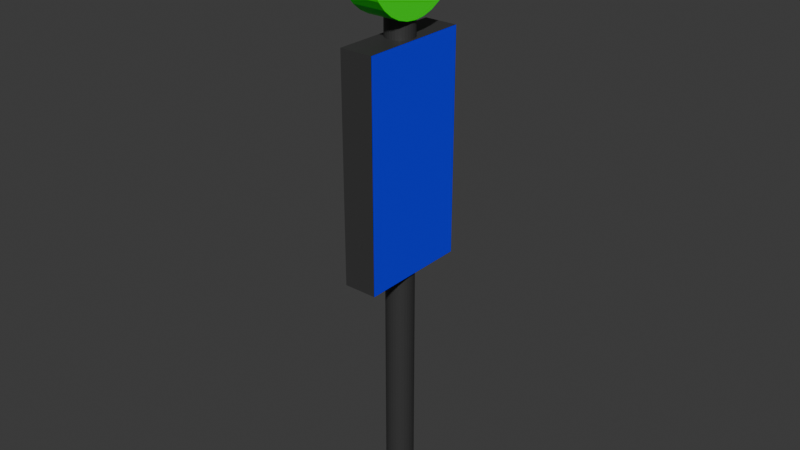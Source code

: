# Source: blend.blend  (saved by Blender 4.2.66; exported with 4.5.12 LTS)
import bpy
from mathutils import Matrix  # noqa: F401  (used for matrix-valued properties, if any)

bpy.ops.wm.read_factory_settings(use_empty=True)
scene = bpy.context.scene
scene.name = 'Scene'

# ---- collections
col_collection = bpy.data.collections.new('Collection'); scene.collection.children.link(col_collection)

# ---- materials (node trees are filled in below, after node groups)
mat_gray = bpy.data.materials.new('gray')
mat_green = bpy.data.materials.new('green')
mat_blue = bpy.data.materials.new('blue')
mat_white = bpy.data.materials.new('white')

# ---- material node trees
mat_gray.use_nodes = True; mat_gray.node_tree.nodes.clear()
_N = mat_gray.node_tree.nodes; _L = mat_gray.node_tree.links
n0 = _N.new('ShaderNodeBsdfPrincipled'); n0.name = 'Principled BSDF'; n0.location = (10, 300)
n0.inputs[0].default_value = (0.04023, 0.04023, 0.04023, 1.0)
n1 = _N.new('ShaderNodeOutputMaterial'); n1.name = 'Material Output'; n1.location = (300, 300)
_L.new(n0.outputs[0], n1.inputs[0])
n1.is_active_output = True
mat_green.use_nodes = True; mat_green.node_tree.nodes.clear()
_N = mat_green.node_tree.nodes; _L = mat_green.node_tree.links
n0 = _N.new('ShaderNodeBsdfPrincipled'); n0.name = 'Principled BSDF'; n0.location = (10, 300)
n0.inputs[0].default_value = (0.0, 1.0, 0.0, 1.0)
n1 = _N.new('ShaderNodeOutputMaterial'); n1.name = 'Material Output'; n1.location = (300, 300)
_L.new(n0.outputs[0], n1.inputs[0])
n1.is_active_output = True
mat_blue.use_nodes = True; mat_blue.node_tree.nodes.clear()
_N = mat_blue.node_tree.nodes; _L = mat_blue.node_tree.links
n0 = _N.new('ShaderNodeBsdfPrincipled'); n0.name = 'Principled BSDF'; n0.location = (10, 300)
n0.inputs[0].default_value = (0.0, 0.0, 1.0, 1.0)
n1 = _N.new('ShaderNodeOutputMaterial'); n1.name = 'Material Output'; n1.location = (300, 300)
_L.new(n0.outputs[0], n1.inputs[0])
n1.is_active_output = True
mat_white.use_nodes = True; mat_white.node_tree.nodes.clear()
_N = mat_white.node_tree.nodes; _L = mat_white.node_tree.links
n0 = _N.new('ShaderNodeBsdfPrincipled'); n0.name = 'Principled BSDF'; n0.location = (10, 300)
n0.inputs[0].default_value = (1.0, 1.0, 1.0, 1.0)
n1 = _N.new('ShaderNodeOutputMaterial'); n1.name = 'Material Output'; n1.location = (300, 300)
_L.new(n0.outputs[0], n1.inputs[0])
n1.is_active_output = True

# ---- world
world_world = bpy.data.worlds.new('World'); scene.world = world_world
world_world.use_nodes = True; world_world.node_tree.nodes.clear()
_N = world_world.node_tree.nodes; _L = world_world.node_tree.links
n0 = _N.new('ShaderNodeOutputWorld'); n0.name = 'World Output'; n0.location = (300, 300)
n1 = _N.new('ShaderNodeBackground'); n1.name = 'Background'; n1.location = (10, 300)
n1.inputs[0].default_value = (0.05088, 0.05088, 0.05088, 1.0)
_L.new(n1.outputs[0], n0.inputs[0])
n0.is_active_output = True
world_world.color = (0.05088, 0.05088, 0.05088)
world_world.sun_shadow_jitter_overblur = 0.0

# ---- meshes
me_cylinder = bpy.data.meshes.new('Cylinder')
me_cylinder.from_pydata([(0.0, 1.0, -1.0), (0.0, 1.0, 1.0), (0.1951, 0.9808, -1.0), (0.1951, 0.9808, 1.0), (0.3827, 0.9239, -1.0), (0.3827, 0.9239, 1.0), (0.5556, 0.8315, -1.0), (0.5556, 0.8315, 1.0), (0.7071, 0.7071, -1.0), (0.7071, 0.7071, 1.0), (0.8315, 0.5556, -1.0), (0.8315, 0.5556, 1.0), (0.9239, 0.3827, -1.0), (0.9239, 0.3827, 1.0), (0.9808, 0.1951, -1.0), (0.9808, 0.1951, 1.0), (1.0, 0.0, -1.0), (1.0, 0.0, 1.0), (0.9808, -0.1951, -1.0), (0.9808, -0.1951, 1.0), (0.9239, -0.3827, -1.0), (0.9239, -0.3827, 1.0), (0.8315, -0.5556, -1.0), (0.8315, -0.5556, 1.0), (0.7071, -0.7071, -1.0), (0.7071, -0.7071, 1.0), (0.5556, -0.8315, -1.0), (0.5556, -0.8315, 1.0), (0.3827, -0.9239, -1.0), (0.3827, -0.9239, 1.0), (0.1951, -0.9808, -1.0), (0.1951, -0.9808, 1.0), (0.0, -1.0, -1.0), (0.0, -1.0, 1.0), (-0.1951, -0.9808, -1.0), (-0.1951, -0.9808, 1.0), (-0.3827, -0.9239, -1.0), (-0.3827, -0.9239, 1.0), (-0.5556, -0.8315, -1.0), (-0.5556, -0.8315, 1.0), (-0.7071, -0.7071, -1.0), (-0.7071, -0.7071, 1.0), (-0.8315, -0.5556, -1.0), (-0.8315, -0.5556, 1.0), (-0.9239, -0.3827, -1.0), (-0.9239, -0.3827, 1.0), (-0.9808, -0.1951, -1.0), (-0.9808, -0.1951, 1.0), (-1.0, 0.0, -1.0), (-1.0, 0.0, 1.0), (-0.9808, 0.1951, -1.0), (-0.9808, 0.1951, 1.0), (-0.9239, 0.3827, -1.0), (-0.9239, 0.3827, 1.0), (-0.8315, 0.5556, -1.0), (-0.8315, 0.5556, 1.0), (-0.7071, 0.7071, -1.0), (-0.7071, 0.7071, 1.0), (-0.5556, 0.8315, -1.0), (-0.5556, 0.8315, 1.0), (-0.3827, 0.9239, -1.0), (-0.3827, 0.9239, 1.0), (-0.1951, 0.9808, -1.0), (-0.1951, 0.9808, 1.0)], [], [(0, 1, 3, 2), (2, 3, 5, 4), (4, 5, 7, 6), (6, 7, 9, 8), (8, 9, 11, 10), (10, 11, 13, 12), (12, 13, 15, 14), (14, 15, 17, 16), (16, 17, 19, 18), (18, 19, 21, 20), (20, 21, 23, 22), (22, 23, 25, 24), (24, 25, 27, 26), (26, 27, 29, 28), (28, 29, 31, 30), (30, 31, 33, 32), (32, 33, 35, 34), (34, 35, 37, 36), (36, 37, 39, 38), (38, 39, 41, 40), (40, 41, 43, 42), (42, 43, 45, 44), (44, 45, 47, 46), (46, 47, 49, 48), (48, 49, 51, 50), (50, 51, 53, 52), (52, 53, 55, 54), (54, 55, 57, 56), (56, 57, 59, 58), (58, 59, 61, 60), (3, 1, 63, 61, 59, 57, 55, 53, 51, 49, 47, 45, 43, 41, 39, 37, 35, 33, 31, 29, 27, 25, 23, 21, 19, 17, 15, 13, 11, 9, 7, 5), (60, 61, 63, 62), (62, 63, 1, 0), (0, 2, 4, 6, 8, 10, 12, 14, 16, 18, 20, 22, 24, 26, 28, 30, 32, 34, 36, 38, 40, 42, 44, 46, 48, 50, 52, 54, 56, 58, 60, 62)])
_uv = me_cylinder.uv_layers.new(name='UVMap')
_uv.uv.foreach_set('vector', [1.0, 0.5, 1.0, 1.0, 0.9688, 1.0, 0.9688, 0.5, 0.9688, 0.5, 0.9688, 1.0, 0.9375, 1.0, 0.9375, 0.5, 0.9375, 0.5, 0.9375, 1.0, 0.9062, 1.0, 0.9062, 0.5, 0.9062, 0.5, 0.9062, 1.0, 0.875, 1.0, 0.875, 0.5, 0.875, 0.5, 0.875, 1.0, 0.8438, 1.0, 0.8438, 0.5, 0.8438, 0.5, 0.8438, 1.0, 0.8125, 1.0, 0.8125, 0.5, 0.8125, 0.5, 0.8125, 1.0, 0.7812, 1.0, 0.7812, 0.5, 0.7812, 0.5, 0.7812, 1.0, 0.75, 1.0, 0.75, 0.5, 0.75, 0.5, 0.75, 1.0, 0.7188, 1.0, 0.7188, 0.5, 0.7188, 0.5, 0.7188, 1.0, 0.6875, 1.0, 0.6875, 0.5, 0.6875, 0.5, 0.6875, 1.0, 0.6562, 1.0, 0.6562, 0.5, 0.6562, 0.5, 0.6562, 1.0, 0.625, 1.0, 0.625, 0.5, 0.625, 0.5, 0.625, 1.0, 0.5938, 1.0, 0.5938, 0.5, 0.5938, 0.5, 0.5938, 1.0, 0.5625, 1.0, 0.5625, 0.5, 0.5625, 0.5, 0.5625, 1.0, 0.5312, 1.0, 0.5312, 0.5, 0.5312, 0.5, 0.5312, 1.0, 0.5, 1.0, 0.5, 0.5, 0.5, 0.5, 0.5, 1.0, 0.4688, 1.0, 0.4688, 0.5, 0.4688, 0.5, 0.4688, 1.0, 0.4375, 1.0, 0.4375, 0.5, 0.4375, 0.5, 0.4375, 1.0, 0.4062, 1.0, 0.4062, 0.5, 0.4062, 0.5, 0.4062, 1.0, 0.375, 1.0, 0.375, 0.5, 0.375, 0.5, 0.375, 1.0, 0.3438, 1.0, 0.3438, 0.5, 0.3438, 0.5, 0.3438, 1.0, 0.3125, 1.0, 0.3125, 0.5, 0.3125, 0.5, 0.3125, 1.0, 0.2812, 1.0, 0.2812, 0.5, 0.2812, 0.5, 0.2812, 1.0, 0.25, 1.0, 0.25, 0.5, 0.25, 0.5, 0.25, 1.0, 0.2188, 1.0, 0.2188, 0.5, 0.2188, 0.5, 0.2188, 1.0, 0.1875, 1.0, 0.1875, 0.5, 0.1875, 0.5, 0.1875, 1.0, 0.1562, 1.0, 0.1562, 0.5, 0.1562, 0.5, 0.1562, 1.0, 0.125, 1.0, 0.125, 0.5, 0.125, 0.5, 0.125, 1.0, 0.09375, 1.0, 0.09375, 0.5, 0.09375, 0.5, 0.09375, 1.0, 0.0625, 1.0, 0.0625, 0.5, 0.2968, 0.4854, 0.25, 0.49, 0.2032, 0.4854, 0.1582, 0.4717, 0.1167, 0.4496, 0.08029, 0.4197, 0.05045, 0.3833, 0.02827, 0.3418, 0.01461, 0.2968, 0.01, 0.25, 0.01461, 0.2032, 0.02827, 0.1582, 0.05045, 0.1167, 0.08029, 0.08029, 0.1167, 0.05045, 0.1582, 0.02827, 0.2032, 0.01461, 0.25, 0.01, 0.2968, 0.01461, 0.3418, 0.02827, 0.3833, 0.05045, 0.4197, 0.08029, 0.4496, 0.1167, 0.4717, 0.1582, 0.4854, 0.2032, 0.49, 0.25, 0.4854, 0.2968, 0.4717, 0.3418, 0.4496, 0.3833, 0.4197, 0.4197, 0.3833, 0.4496, 0.3418, 0.4717, 0.0625, 0.5, 0.0625, 1.0, 0.03125, 1.0, 0.03125, 0.5, 0.03125, 0.5, 0.03125, 1.0, 0.0, 1.0, 0.0, 0.5, 0.75, 0.49, 0.7968, 0.4854, 0.8418, 0.4717, 0.8833, 0.4496, 0.9197, 0.4197, 0.9496, 0.3833, 0.9717, 0.3418, 0.9854, 0.2968, 0.99, 0.25, 0.9854, 0.2032, 0.9717, 0.1582, 0.9496, 0.1167, 0.9197, 0.08029, 0.8833, 0.05045, 0.8418, 0.02827, 0.7968, 0.01461, 0.75, 0.01, 0.7032, 0.01461, 0.6582, 0.02827, 0.6167, 0.05045, 0.5803, 0.08029, 0.5504, 0.1167, 0.5283, 0.1582, 0.5146, 0.2032, 0.51, 0.25, 0.5146, 0.2968, 0.5283, 0.3418, 0.5504, 0.3833, 0.5803, 0.4197, 0.6167, 0.4496, 0.6582, 0.4717, 0.7032, 0.4854])
me_cylinder.materials.append(mat_gray)
me_cylinder.update()
me_cylinder_001 = bpy.data.meshes.new('Cylinder.001')
me_cylinder_001.from_pydata([(0.0, 1.0, -1.0), (0.0, 1.0, 1.0), (0.1951, 0.9808, -1.0), (0.1951, 0.9808, 1.0), (0.3827, 0.9239, -1.0), (0.3827, 0.9239, 1.0), (0.5556, 0.8315, -1.0), (0.5556, 0.8315, 1.0), (0.7071, 0.7071, -1.0), (0.7071, 0.7071, 1.0), (0.8315, 0.5556, -1.0), (0.8315, 0.5556, 1.0), (0.9239, 0.3827, -1.0), (0.9239, 0.3827, 1.0), (0.9808, 0.1951, -1.0), (0.9808, 0.1951, 1.0), (1.0, 0.0, -1.0), (1.0, 0.0, 1.0), (0.9808, -0.1951, -1.0), (0.9808, -0.1951, 1.0), (0.9239, -0.3827, -1.0), (0.9239, -0.3827, 1.0), (0.8315, -0.5556, -1.0), (0.8315, -0.5556, 1.0), (0.7071, -0.7071, -1.0), (0.7071, -0.7071, 1.0), (0.5556, -0.8315, -1.0), (0.5556, -0.8315, 1.0), (0.3827, -0.9239, -1.0), (0.3827, -0.9239, 1.0), (0.1951, -0.9808, -1.0), (0.1951, -0.9808, 1.0), (0.0, -1.0, -1.0), (0.0, -1.0, 1.0), (-0.1951, -0.9808, -1.0), (-0.1951, -0.9808, 1.0), (-0.3827, -0.9239, -1.0), (-0.3827, -0.9239, 1.0), (-0.5556, -0.8315, -1.0), (-0.5556, -0.8315, 1.0), (-0.7071, -0.7071, -1.0), (-0.7071, -0.7071, 1.0), (-0.8315, -0.5556, -1.0), (-0.8315, -0.5556, 1.0), (-0.9239, -0.3827, -1.0), (-0.9239, -0.3827, 1.0), (-0.9808, -0.1951, -1.0), (-0.9808, -0.1951, 1.0), (-1.0, 0.0, -1.0), (-1.0, 0.0, 1.0), (-0.9808, 0.1951, -1.0), (-0.9808, 0.1951, 1.0), (-0.9239, 0.3827, -1.0), (-0.9239, 0.3827, 1.0), (-0.8315, 0.5556, -1.0), (-0.8315, 0.5556, 1.0), (-0.7071, 0.7071, -1.0), (-0.7071, 0.7071, 1.0), (-0.5556, 0.8315, -1.0), (-0.5556, 0.8315, 1.0), (-0.3827, 0.9239, -1.0), (-0.3827, 0.9239, 1.0), (-0.1951, 0.9808, -1.0), (-0.1951, 0.9808, 1.0)], [], [(0, 1, 3, 2), (2, 3, 5, 4), (4, 5, 7, 6), (6, 7, 9, 8), (8, 9, 11, 10), (10, 11, 13, 12), (12, 13, 15, 14), (14, 15, 17, 16), (16, 17, 19, 18), (18, 19, 21, 20), (20, 21, 23, 22), (22, 23, 25, 24), (24, 25, 27, 26), (26, 27, 29, 28), (28, 29, 31, 30), (30, 31, 33, 32), (32, 33, 35, 34), (34, 35, 37, 36), (36, 37, 39, 38), (38, 39, 41, 40), (40, 41, 43, 42), (42, 43, 45, 44), (44, 45, 47, 46), (46, 47, 49, 48), (48, 49, 51, 50), (50, 51, 53, 52), (52, 53, 55, 54), (54, 55, 57, 56), (56, 57, 59, 58), (58, 59, 61, 60), (3, 1, 63, 61, 59, 57, 55, 53, 51, 49, 47, 45, 43, 41, 39, 37, 35, 33, 31, 29, 27, 25, 23, 21, 19, 17, 15, 13, 11, 9, 7, 5), (60, 61, 63, 62), (62, 63, 1, 0), (0, 2, 4, 6, 8, 10, 12, 14, 16, 18, 20, 22, 24, 26, 28, 30, 32, 34, 36, 38, 40, 42, 44, 46, 48, 50, 52, 54, 56, 58, 60, 62)])
_uv = me_cylinder_001.uv_layers.new(name='UVMap')
_uv.uv.foreach_set('vector', [1.0, 0.5, 1.0, 1.0, 0.9688, 1.0, 0.9688, 0.5, 0.9688, 0.5, 0.9688, 1.0, 0.9375, 1.0, 0.9375, 0.5, 0.9375, 0.5, 0.9375, 1.0, 0.9062, 1.0, 0.9062, 0.5, 0.9062, 0.5, 0.9062, 1.0, 0.875, 1.0, 0.875, 0.5, 0.875, 0.5, 0.875, 1.0, 0.8438, 1.0, 0.8438, 0.5, 0.8438, 0.5, 0.8438, 1.0, 0.8125, 1.0, 0.8125, 0.5, 0.8125, 0.5, 0.8125, 1.0, 0.7812, 1.0, 0.7812, 0.5, 0.7812, 0.5, 0.7812, 1.0, 0.75, 1.0, 0.75, 0.5, 0.75, 0.5, 0.75, 1.0, 0.7188, 1.0, 0.7188, 0.5, 0.7188, 0.5, 0.7188, 1.0, 0.6875, 1.0, 0.6875, 0.5, 0.6875, 0.5, 0.6875, 1.0, 0.6562, 1.0, 0.6562, 0.5, 0.6562, 0.5, 0.6562, 1.0, 0.625, 1.0, 0.625, 0.5, 0.625, 0.5, 0.625, 1.0, 0.5938, 1.0, 0.5938, 0.5, 0.5938, 0.5, 0.5938, 1.0, 0.5625, 1.0, 0.5625, 0.5, 0.5625, 0.5, 0.5625, 1.0, 0.5312, 1.0, 0.5312, 0.5, 0.5312, 0.5, 0.5312, 1.0, 0.5, 1.0, 0.5, 0.5, 0.5, 0.5, 0.5, 1.0, 0.4688, 1.0, 0.4688, 0.5, 0.4688, 0.5, 0.4688, 1.0, 0.4375, 1.0, 0.4375, 0.5, 0.4375, 0.5, 0.4375, 1.0, 0.4062, 1.0, 0.4062, 0.5, 0.4062, 0.5, 0.4062, 1.0, 0.375, 1.0, 0.375, 0.5, 0.375, 0.5, 0.375, 1.0, 0.3438, 1.0, 0.3438, 0.5, 0.3438, 0.5, 0.3438, 1.0, 0.3125, 1.0, 0.3125, 0.5, 0.3125, 0.5, 0.3125, 1.0, 0.2812, 1.0, 0.2812, 0.5, 0.2812, 0.5, 0.2812, 1.0, 0.25, 1.0, 0.25, 0.5, 0.25, 0.5, 0.25, 1.0, 0.2188, 1.0, 0.2188, 0.5, 0.2188, 0.5, 0.2188, 1.0, 0.1875, 1.0, 0.1875, 0.5, 0.1875, 0.5, 0.1875, 1.0, 0.1562, 1.0, 0.1562, 0.5, 0.1562, 0.5, 0.1562, 1.0, 0.125, 1.0, 0.125, 0.5, 0.125, 0.5, 0.125, 1.0, 0.09375, 1.0, 0.09375, 0.5, 0.09375, 0.5, 0.09375, 1.0, 0.0625, 1.0, 0.0625, 0.5, 0.2968, 0.4854, 0.25, 0.49, 0.2032, 0.4854, 0.1582, 0.4717, 0.1167, 0.4496, 0.08029, 0.4197, 0.05045, 0.3833, 0.02827, 0.3418, 0.01461, 0.2968, 0.01, 0.25, 0.01461, 0.2032, 0.02827, 0.1582, 0.05045, 0.1167, 0.08029, 0.08029, 0.1167, 0.05045, 0.1582, 0.02827, 0.2032, 0.01461, 0.25, 0.01, 0.2968, 0.01461, 0.3418, 0.02827, 0.3833, 0.05045, 0.4197, 0.08029, 0.4496, 0.1167, 0.4717, 0.1582, 0.4854, 0.2032, 0.49, 0.25, 0.4854, 0.2968, 0.4717, 0.3418, 0.4496, 0.3833, 0.4197, 0.4197, 0.3833, 0.4496, 0.3418, 0.4717, 0.0625, 0.5, 0.0625, 1.0, 0.03125, 1.0, 0.03125, 0.5, 0.03125, 0.5, 0.03125, 1.0, 0.0, 1.0, 0.0, 0.5, 0.75, 0.49, 0.7968, 0.4854, 0.8418, 0.4717, 0.8833, 0.4496, 0.9197, 0.4197, 0.9496, 0.3833, 0.9717, 0.3418, 0.9854, 0.2968, 0.99, 0.25, 0.9854, 0.2032, 0.9717, 0.1582, 0.9496, 0.1167, 0.9197, 0.08029, 0.8833, 0.05045, 0.8418, 0.02827, 0.7968, 0.01461, 0.75, 0.01, 0.7032, 0.01461, 0.6582, 0.02827, 0.6167, 0.05045, 0.5803, 0.08029, 0.5504, 0.1167, 0.5283, 0.1582, 0.5146, 0.2032, 0.51, 0.25, 0.5146, 0.2968, 0.5283, 0.3418, 0.5504, 0.3833, 0.5803, 0.4197, 0.6167, 0.4496, 0.6582, 0.4717, 0.7032, 0.4854])
me_cylinder_001.materials.append(mat_green)
me_cylinder_001.update()
me_cube_001 = bpy.data.meshes.new('Cube.001')
me_cube_001.from_pydata([(-1.0, -1.0, -1.0), (-1.0, -1.0, 1.0), (-1.0, 1.0, -1.0), (-1.0, 1.0, 1.0), (1.0, -1.0, -1.0), (1.0, -1.0, 1.0), (1.0, 1.0, -1.0), (1.0, 1.0, 1.0)], [], [(0, 1, 3, 2), (2, 3, 7, 6), (6, 7, 5, 4), (4, 5, 1, 0), (2, 6, 4, 0), (7, 3, 1, 5)])
me_cube_001.polygons.foreach_set('material_index', [0, 1, 0, 1, 1, 1])
_uv = me_cube_001.uv_layers.new(name='UVMap')
_uv.uv.foreach_set('vector', [0.375, 0.0, 0.625, 0.0, 0.625, 0.25, 0.375, 0.25, 0.375, 0.25, 0.625, 0.25, 0.625, 0.5, 0.375, 0.5, 0.375, 0.5, 0.625, 0.5, 0.625, 0.75, 0.375, 0.75, 0.375, 0.75, 0.625, 0.75, 0.625, 1.0, 0.375, 1.0, 0.125, 0.5, 0.375, 0.5, 0.375, 0.75, 0.125, 0.75, 0.625, 0.5, 0.875, 0.5, 0.875, 0.75, 0.625, 0.75])
me_cube_001.materials.append(mat_blue)
me_cube_001.materials.append(mat_gray)
me_cube_001.update()

# ---- curves / text
txt_text = bpy.data.curves.new('Text', 'FONT')
txt_text.dimensions = '2D'
txt_text.body = 'bUS'
txt_text.materials.append(mat_white)
txt_text.offset = 0.02
txt_text.extrude = 0.05
txt_text.offset_x = -0.8465
txt_text.offset_y = -0.341

# ---- objects
ob_cylinder = bpy.data.objects.new('Cylinder', me_cylinder)
ob_cylinder_001 = bpy.data.objects.new('Cylinder.001', me_cylinder_001)
ob_cube = bpy.data.objects.new('Cube', me_cube_001)
ob_text = bpy.data.objects.new('Text', txt_text)

# ---- transforms, parenting, visibility, modifiers, constraints
ob_cylinder.location = (0.0, 0.0, 0.0)
ob_cylinder.scale = (0.25, 0.25, 5.0)
ob_cylinder_001.location = (0.0, 0.0, 5.0)
ob_cylinder_001.rotation_euler = (0.0, 1.571, 0.0)
ob_cylinder_001.scale = (1.0, 1.0, 0.3)
ob_cube.location = (0.0, 0.0, 1.7)
ob_cube.scale = (0.3, 1.0, 2.0)
ob_text.location = (0.3, 0.0, 5.0)
ob_text.rotation_euler = (1.571, 0.0, 1.571)

# ---- collection membership
col_collection.objects.link(ob_cylinder)
col_collection.objects.link(ob_cylinder_001)
col_collection.objects.link(ob_cube)
col_collection.objects.link(ob_text)

# ---- scene / render settings (as saved in the file)
scene.frame_start = 1; scene.frame_end = 250; scene.frame_set(1)
scene.render.engine = 'BLENDER_EEVEE_NEXT'
bpy.context.view_layer.update()

# ---- added for rendering (the .blend has no active camera and no usable light): camera, sun
cam_auto = bpy.data.cameras.new('AutoCamera')
cam_auto.lens = 50.0
cam_auto.sensor_width = 36.0
cam_auto.clip_end = 1000.0
ob_auto_camera = bpy.data.objects.new('AutoCamera', cam_auto)
scene.collection.objects.link(ob_auto_camera)
ob_auto_camera.location = (10.3592, -12.4311, 8.78737)
ob_auto_camera.rotation_euler = (1.09748, -7.21219e-08, 0.694738)
scene.camera = ob_auto_camera
light_auto_sun = bpy.data.lights.new('AutoSun', 'SUN')
light_auto_sun.energy = 3.0
light_auto_sun.angle = 0.0523599
ob_auto_sun = bpy.data.objects.new('AutoSun', light_auto_sun)
scene.collection.objects.link(ob_auto_sun)
ob_auto_sun.rotation_euler = (0.872665, 0.174533, 0.523599)
bpy.context.view_layer.update()
